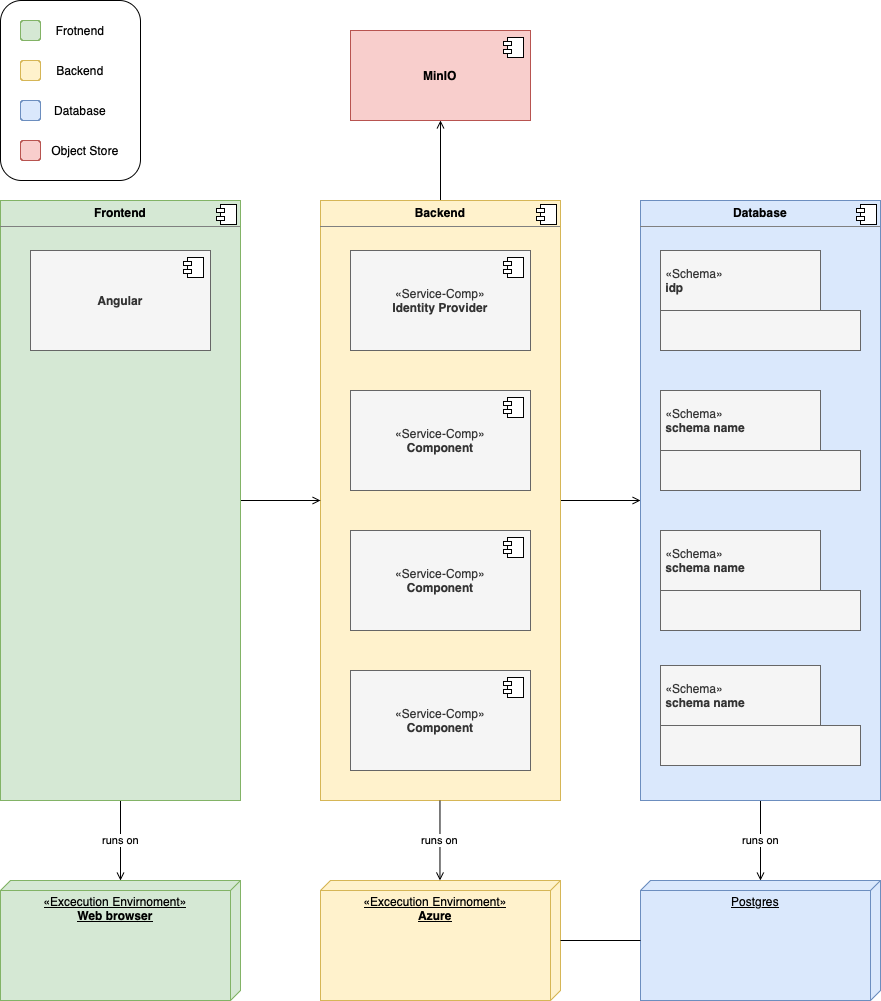

The diagram above was exported from draw.io. Its source (the exported page's mxGraphModel, read from the mxfile embedded in the PNG):
<mxGraphModel dx="1365" dy="816" grid="1" gridSize="10" guides="1" tooltips="1" connect="1" arrows="1" fold="1" page="1" pageScale="1" pageWidth="827" pageHeight="1169" math="0" shadow="0">
  <root>
    <mxCell id="0" />
    <mxCell id="1" parent="0" />
    <mxCell id="4pEao1caYPGZlbGwnZIl-45" style="edgeStyle=orthogonalEdgeStyle;rounded=0;orthogonalLoop=1;jettySize=auto;html=1;entryX=0.5;entryY=1;entryDx=0;entryDy=0;endArrow=open;endFill=0;" parent="1" source="4pEao1caYPGZlbGwnZIl-23" target="4pEao1caYPGZlbGwnZIl-7" edge="1">
      <mxGeometry relative="1" as="geometry" />
    </mxCell>
    <mxCell id="4pEao1caYPGZlbGwnZIl-47" style="edgeStyle=orthogonalEdgeStyle;rounded=0;orthogonalLoop=1;jettySize=auto;html=1;entryX=0;entryY=0.5;entryDx=0;entryDy=0;endArrow=open;endFill=0;" parent="1" source="4pEao1caYPGZlbGwnZIl-23" target="4pEao1caYPGZlbGwnZIl-27" edge="1">
      <mxGeometry relative="1" as="geometry" />
    </mxCell>
    <mxCell id="4pEao1caYPGZlbGwnZIl-23" value="&lt;p style=&quot;margin:0px;margin-top:6px;text-align:center;&quot;&gt;&lt;b&gt;Backend&lt;/b&gt;&lt;/p&gt;&lt;hr size=&quot;1&quot; style=&quot;border-style:solid;&quot;&gt;&lt;p style=&quot;margin:0px;margin-left:8px;&quot;&gt;&lt;br&gt;&lt;/p&gt;" style="align=left;overflow=fill;html=1;dropTarget=0;whiteSpace=wrap;fillColor=#fff2cc;strokeColor=#d6b656;" parent="1" vertex="1">
      <mxGeometry x="520" y="240" width="240" height="600" as="geometry" />
    </mxCell>
    <mxCell id="4pEao1caYPGZlbGwnZIl-24" value="" style="shape=component;jettyWidth=8;jettyHeight=4;" parent="4pEao1caYPGZlbGwnZIl-23" vertex="1">
      <mxGeometry x="1" width="20" height="20" relative="1" as="geometry">
        <mxPoint x="-24" y="4" as="offset" />
      </mxGeometry>
    </mxCell>
    <mxCell id="4pEao1caYPGZlbGwnZIl-37" value="«Service-Comp»&lt;br&gt;&lt;b&gt;Identity Provider&lt;/b&gt;" style="html=1;dropTarget=0;whiteSpace=wrap;fillColor=#f5f5f5;fontColor=#333333;strokeColor=#666666;" parent="1" vertex="1">
      <mxGeometry x="550" y="290" width="180" height="100" as="geometry" />
    </mxCell>
    <mxCell id="4pEao1caYPGZlbGwnZIl-38" value="" style="shape=module;jettyWidth=8;jettyHeight=4;" parent="4pEao1caYPGZlbGwnZIl-37" vertex="1">
      <mxGeometry x="1" width="20" height="20" relative="1" as="geometry">
        <mxPoint x="-27" y="7" as="offset" />
      </mxGeometry>
    </mxCell>
    <mxCell id="4pEao1caYPGZlbGwnZIl-46" style="edgeStyle=orthogonalEdgeStyle;rounded=0;orthogonalLoop=1;jettySize=auto;html=1;entryX=0;entryY=0.5;entryDx=0;entryDy=0;endArrow=open;endFill=0;" parent="1" source="4pEao1caYPGZlbGwnZIl-19" target="4pEao1caYPGZlbGwnZIl-23" edge="1">
      <mxGeometry relative="1" as="geometry" />
    </mxCell>
    <mxCell id="4pEao1caYPGZlbGwnZIl-64" value="runs on" style="edgeStyle=orthogonalEdgeStyle;rounded=0;orthogonalLoop=1;jettySize=auto;html=1;endArrow=open;endFill=0;" parent="1" source="4pEao1caYPGZlbGwnZIl-19" edge="1">
      <mxGeometry relative="1" as="geometry">
        <mxPoint x="320" y="920" as="targetPoint" />
        <Array as="points">
          <mxPoint x="320" y="860" />
          <mxPoint x="320" y="860" />
        </Array>
      </mxGeometry>
    </mxCell>
    <mxCell id="4pEao1caYPGZlbGwnZIl-19" value="&lt;p style=&quot;margin:0px;margin-top:6px;text-align:center;&quot;&gt;&lt;b&gt;Frontend&lt;/b&gt;&lt;/p&gt;&lt;hr size=&quot;1&quot; style=&quot;border-style:solid;&quot;&gt;&lt;p style=&quot;margin:0px;margin-left:8px;&quot;&gt;&lt;br&gt;&lt;/p&gt;" style="align=left;overflow=fill;html=1;dropTarget=0;whiteSpace=wrap;fillColor=#d5e8d4;strokeColor=#82b366;" parent="1" vertex="1">
      <mxGeometry x="200" y="240" width="240" height="600" as="geometry" />
    </mxCell>
    <mxCell id="4pEao1caYPGZlbGwnZIl-20" value="" style="shape=component;jettyWidth=8;jettyHeight=4;" parent="4pEao1caYPGZlbGwnZIl-19" vertex="1">
      <mxGeometry x="1" width="20" height="20" relative="1" as="geometry">
        <mxPoint x="-24" y="4" as="offset" />
      </mxGeometry>
    </mxCell>
    <mxCell id="4pEao1caYPGZlbGwnZIl-7" value="&lt;b&gt;MinIO&lt;/b&gt;" style="html=1;dropTarget=0;whiteSpace=wrap;fillColor=#f8cecc;strokeColor=#b85450;" parent="1" vertex="1">
      <mxGeometry x="550" y="70" width="180" height="90" as="geometry" />
    </mxCell>
    <mxCell id="4pEao1caYPGZlbGwnZIl-8" value="" style="shape=module;jettyWidth=8;jettyHeight=4;" parent="4pEao1caYPGZlbGwnZIl-7" vertex="1">
      <mxGeometry x="1" width="20" height="20" relative="1" as="geometry">
        <mxPoint x="-27" y="7" as="offset" />
      </mxGeometry>
    </mxCell>
    <mxCell id="4pEao1caYPGZlbGwnZIl-69" value="runs on" style="edgeStyle=orthogonalEdgeStyle;rounded=0;orthogonalLoop=1;jettySize=auto;html=1;endArrow=open;endFill=0;" parent="1" source="4pEao1caYPGZlbGwnZIl-27" edge="1">
      <mxGeometry relative="1" as="geometry">
        <mxPoint x="960" y="920" as="targetPoint" />
      </mxGeometry>
    </mxCell>
    <mxCell id="4pEao1caYPGZlbGwnZIl-27" value="&lt;p style=&quot;margin:0px;margin-top:6px;text-align:center;&quot;&gt;&lt;b&gt;Database&lt;/b&gt;&lt;/p&gt;&lt;hr size=&quot;1&quot; style=&quot;border-style:solid;&quot;&gt;&lt;p style=&quot;margin:0px;margin-left:8px;&quot;&gt;&lt;br&gt;&lt;/p&gt;" style="align=left;overflow=fill;html=1;dropTarget=0;whiteSpace=wrap;rounded=0;fillColor=#dae8fc;strokeColor=#6c8ebf;" parent="1" vertex="1">
      <mxGeometry x="840" y="240" width="240" height="600" as="geometry" />
    </mxCell>
    <mxCell id="4pEao1caYPGZlbGwnZIl-28" value="" style="shape=component;jettyWidth=8;jettyHeight=4;" parent="4pEao1caYPGZlbGwnZIl-27" vertex="1">
      <mxGeometry x="1" width="20" height="20" relative="1" as="geometry">
        <mxPoint x="-24" y="4" as="offset" />
      </mxGeometry>
    </mxCell>
    <mxCell id="4pEao1caYPGZlbGwnZIl-39" value="«Service-Comp»&lt;br&gt;&lt;b&gt;Component&lt;/b&gt;" style="html=1;dropTarget=0;whiteSpace=wrap;fillColor=#f5f5f5;fontColor=#333333;strokeColor=#666666;" parent="1" vertex="1">
      <mxGeometry x="550" y="430" width="180" height="100" as="geometry" />
    </mxCell>
    <mxCell id="4pEao1caYPGZlbGwnZIl-40" value="" style="shape=module;jettyWidth=8;jettyHeight=4;" parent="4pEao1caYPGZlbGwnZIl-39" vertex="1">
      <mxGeometry x="1" width="20" height="20" relative="1" as="geometry">
        <mxPoint x="-27" y="7" as="offset" />
      </mxGeometry>
    </mxCell>
    <mxCell id="4pEao1caYPGZlbGwnZIl-41" value="«Service-Comp»&lt;br&gt;&lt;b&gt;Component&lt;/b&gt;" style="html=1;dropTarget=0;whiteSpace=wrap;fillColor=#f5f5f5;fontColor=#333333;strokeColor=#666666;" parent="1" vertex="1">
      <mxGeometry x="550" y="570" width="180" height="100" as="geometry" />
    </mxCell>
    <mxCell id="4pEao1caYPGZlbGwnZIl-42" value="" style="shape=module;jettyWidth=8;jettyHeight=4;" parent="4pEao1caYPGZlbGwnZIl-41" vertex="1">
      <mxGeometry x="1" width="20" height="20" relative="1" as="geometry">
        <mxPoint x="-27" y="7" as="offset" />
      </mxGeometry>
    </mxCell>
    <mxCell id="4pEao1caYPGZlbGwnZIl-43" value="«Service-Comp»&lt;br&gt;&lt;b&gt;Component&lt;/b&gt;" style="html=1;dropTarget=0;whiteSpace=wrap;fillColor=#f5f5f5;fontColor=#333333;strokeColor=#666666;" parent="1" vertex="1">
      <mxGeometry x="550" y="710" width="180" height="100" as="geometry" />
    </mxCell>
    <mxCell id="4pEao1caYPGZlbGwnZIl-44" value="" style="shape=module;jettyWidth=8;jettyHeight=4;" parent="4pEao1caYPGZlbGwnZIl-43" vertex="1">
      <mxGeometry x="1" width="20" height="20" relative="1" as="geometry">
        <mxPoint x="-27" y="7" as="offset" />
      </mxGeometry>
    </mxCell>
    <mxCell id="4pEao1caYPGZlbGwnZIl-50" value="&lt;blockquote style=&quot;margin: 0 0 0 40px; border: none; padding: 0px;&quot;&gt;&lt;/blockquote&gt;&lt;blockquote style=&quot;margin: 0 0 0 40px; border: none; padding: 0px;&quot;&gt;&lt;/blockquote&gt;&lt;div style=&quot;&quot;&gt;&amp;nbsp;«Schema»&lt;/div&gt;&lt;b&gt;&lt;div style=&quot;&quot;&gt;&lt;b&gt;&amp;nbsp;idp&lt;/b&gt;&lt;/div&gt;&lt;/b&gt;" style="html=1;whiteSpace=wrap;align=left;fillColor=#f5f5f5;fontColor=#333333;strokeColor=#666666;" parent="1" vertex="1">
      <mxGeometry x="860" y="290" width="160" height="60" as="geometry" />
    </mxCell>
    <mxCell id="4pEao1caYPGZlbGwnZIl-51" value="" style="html=1;whiteSpace=wrap;fillColor=#f5f5f5;fontColor=#333333;strokeColor=#666666;" parent="1" vertex="1">
      <mxGeometry x="860" y="350" width="200" height="40" as="geometry" />
    </mxCell>
    <mxCell id="4pEao1caYPGZlbGwnZIl-53" value="&lt;blockquote style=&quot;margin: 0 0 0 40px; border: none; padding: 0px;&quot;&gt;&lt;/blockquote&gt;&lt;blockquote style=&quot;margin: 0 0 0 40px; border: none; padding: 0px;&quot;&gt;&lt;/blockquote&gt;&lt;div style=&quot;&quot;&gt;&amp;nbsp;«Schema»&lt;/div&gt;&lt;b&gt;&lt;div style=&quot;&quot;&gt;&lt;b&gt;&amp;nbsp;&lt;/b&gt;&lt;b&gt;schema name&lt;/b&gt;&lt;/div&gt;&lt;/b&gt;" style="html=1;whiteSpace=wrap;align=left;fillColor=#f5f5f5;fontColor=#333333;strokeColor=#666666;" parent="1" vertex="1">
      <mxGeometry x="860" y="430" width="160" height="60" as="geometry" />
    </mxCell>
    <mxCell id="4pEao1caYPGZlbGwnZIl-54" value="" style="html=1;whiteSpace=wrap;fillColor=#f5f5f5;fontColor=#333333;strokeColor=#666666;" parent="1" vertex="1">
      <mxGeometry x="860" y="490" width="200" height="40" as="geometry" />
    </mxCell>
    <mxCell id="4pEao1caYPGZlbGwnZIl-55" value="&lt;blockquote style=&quot;margin: 0 0 0 40px; border: none; padding: 0px;&quot;&gt;&lt;/blockquote&gt;&lt;blockquote style=&quot;margin: 0 0 0 40px; border: none; padding: 0px;&quot;&gt;&lt;/blockquote&gt;&lt;div style=&quot;&quot;&gt;&amp;nbsp;«Schema»&lt;/div&gt;&lt;b&gt;&lt;div style=&quot;&quot;&gt;&lt;b&gt;&amp;nbsp;schema name&lt;/b&gt;&lt;br&gt;&lt;/div&gt;&lt;/b&gt;" style="html=1;whiteSpace=wrap;align=left;fillColor=#f5f5f5;fontColor=#333333;strokeColor=#666666;" parent="1" vertex="1">
      <mxGeometry x="860" y="570" width="160" height="60" as="geometry" />
    </mxCell>
    <mxCell id="4pEao1caYPGZlbGwnZIl-56" value="" style="html=1;whiteSpace=wrap;fillColor=#f5f5f5;fontColor=#333333;strokeColor=#666666;" parent="1" vertex="1">
      <mxGeometry x="860" y="630" width="200" height="40" as="geometry" />
    </mxCell>
    <mxCell id="4pEao1caYPGZlbGwnZIl-57" value="&lt;blockquote style=&quot;margin: 0 0 0 40px; border: none; padding: 0px;&quot;&gt;&lt;/blockquote&gt;&lt;blockquote style=&quot;margin: 0 0 0 40px; border: none; padding: 0px;&quot;&gt;&lt;/blockquote&gt;&lt;div style=&quot;&quot;&gt;&amp;nbsp;«Schema»&lt;/div&gt;&lt;b&gt;&lt;div style=&quot;&quot;&gt;&lt;b&gt;&amp;nbsp;schema name&lt;/b&gt;&lt;/div&gt;&lt;/b&gt;" style="html=1;whiteSpace=wrap;align=left;fillColor=#f5f5f5;fontColor=#333333;strokeColor=#666666;" parent="1" vertex="1">
      <mxGeometry x="860" y="705" width="160" height="60" as="geometry" />
    </mxCell>
    <mxCell id="4pEao1caYPGZlbGwnZIl-58" value="" style="html=1;whiteSpace=wrap;fillColor=#f5f5f5;fontColor=#333333;strokeColor=#666666;" parent="1" vertex="1">
      <mxGeometry x="860" y="765" width="200" height="40" as="geometry" />
    </mxCell>
    <mxCell id="4pEao1caYPGZlbGwnZIl-59" value="&lt;span style=&quot;text-decoration: none;&quot;&gt;«Excecution Envirnoment»&lt;/span&gt;&lt;br style=&quot;text-decoration: none;&quot;&gt;&lt;b style=&quot;text-decoration: none;&quot;&gt;Web browser&lt;/b&gt;" style="verticalAlign=top;align=center;spacingTop=8;spacingLeft=2;spacingRight=12;shape=cube;size=10;direction=south;fontStyle=4;html=1;whiteSpace=wrap;fillColor=#d5e8d4;strokeColor=#82b366;" parent="1" vertex="1">
      <mxGeometry x="200" y="920" width="240" height="120" as="geometry" />
    </mxCell>
    <mxCell id="4pEao1caYPGZlbGwnZIl-60" value="&lt;span style=&quot;text-decoration: none;&quot;&gt;«Excecution Envirnoment»&lt;/span&gt;&lt;br style=&quot;text-decoration: none;&quot;&gt;&lt;div style=&quot;&quot;&gt;&lt;b&gt;Azure&lt;/b&gt;&lt;/div&gt;" style="verticalAlign=top;align=center;spacingTop=8;spacingLeft=2;spacingRight=12;shape=cube;size=10;direction=south;fontStyle=4;html=1;whiteSpace=wrap;fillColor=#fff2cc;strokeColor=#d6b656;" parent="1" vertex="1">
      <mxGeometry x="520" y="920" width="240" height="120" as="geometry" />
    </mxCell>
    <mxCell id="4pEao1caYPGZlbGwnZIl-61" value="&lt;span style=&quot;text-decoration: none;&quot;&gt;Postgres&lt;/span&gt;" style="verticalAlign=top;align=center;spacingTop=8;spacingLeft=2;spacingRight=12;shape=cube;size=10;direction=south;fontStyle=4;html=1;whiteSpace=wrap;fillColor=#dae8fc;strokeColor=#6c8ebf;" parent="1" vertex="1">
      <mxGeometry x="840" y="920" width="240" height="120" as="geometry" />
    </mxCell>
    <mxCell id="4pEao1caYPGZlbGwnZIl-71" value="" style="endArrow=none;html=1;rounded=0;" parent="1" edge="1">
      <mxGeometry relative="1" as="geometry">
        <mxPoint x="760" y="980" as="sourcePoint" />
        <mxPoint x="840" y="980" as="targetPoint" />
      </mxGeometry>
    </mxCell>
    <mxCell id="4pEao1caYPGZlbGwnZIl-72" value="" style="rounded=1;whiteSpace=wrap;html=1;" parent="1" vertex="1">
      <mxGeometry x="200" y="40" width="140" height="180" as="geometry" />
    </mxCell>
    <mxCell id="4pEao1caYPGZlbGwnZIl-73" value="" style="rounded=1;whiteSpace=wrap;html=1;fillColor=#fff2cc;strokeColor=#d6b656;" parent="1" vertex="1">
      <mxGeometry x="220" y="100" width="20" height="20" as="geometry" />
    </mxCell>
    <mxCell id="4pEao1caYPGZlbGwnZIl-74" value="" style="rounded=1;whiteSpace=wrap;html=1;fillColor=#dae8fc;strokeColor=#6c8ebf;" parent="1" vertex="1">
      <mxGeometry x="220" y="140" width="20" height="20" as="geometry" />
    </mxCell>
    <mxCell id="4pEao1caYPGZlbGwnZIl-75" value="" style="rounded=1;whiteSpace=wrap;html=1;fillColor=#f8cecc;strokeColor=#b85450;" parent="1" vertex="1">
      <mxGeometry x="220" y="180" width="20" height="20" as="geometry" />
    </mxCell>
    <mxCell id="4pEao1caYPGZlbGwnZIl-76" value="" style="rounded=1;whiteSpace=wrap;html=1;fillColor=#d5e8d4;strokeColor=#82b366;" parent="1" vertex="1">
      <mxGeometry x="220" y="60" width="20" height="20" as="geometry" />
    </mxCell>
    <mxCell id="4pEao1caYPGZlbGwnZIl-77" value="Frotnend" style="text;html=1;align=center;verticalAlign=middle;whiteSpace=wrap;rounded=0;" parent="1" vertex="1">
      <mxGeometry x="250" y="55" width="60" height="30" as="geometry" />
    </mxCell>
    <mxCell id="4pEao1caYPGZlbGwnZIl-78" value="Backend" style="text;html=1;align=center;verticalAlign=middle;whiteSpace=wrap;rounded=0;" parent="1" vertex="1">
      <mxGeometry x="250" y="95" width="60" height="30" as="geometry" />
    </mxCell>
    <mxCell id="4pEao1caYPGZlbGwnZIl-79" value="Database" style="text;html=1;align=center;verticalAlign=middle;whiteSpace=wrap;rounded=0;" parent="1" vertex="1">
      <mxGeometry x="250" y="135" width="60" height="30" as="geometry" />
    </mxCell>
    <mxCell id="4pEao1caYPGZlbGwnZIl-80" value="Object Store" style="text;html=1;align=center;verticalAlign=middle;whiteSpace=wrap;rounded=0;" parent="1" vertex="1">
      <mxGeometry x="250" y="175" width="70" height="30" as="geometry" />
    </mxCell>
    <mxCell id="4pEao1caYPGZlbGwnZIl-5" value="&lt;b&gt;Angular&lt;/b&gt;" style="html=1;dropTarget=0;whiteSpace=wrap;fillColor=#f5f5f5;fontColor=#333333;strokeColor=#666666;" parent="1" vertex="1">
      <mxGeometry x="230" y="290" width="180" height="100" as="geometry" />
    </mxCell>
    <mxCell id="4pEao1caYPGZlbGwnZIl-6" value="" style="shape=module;jettyWidth=8;jettyHeight=4;" parent="4pEao1caYPGZlbGwnZIl-5" vertex="1">
      <mxGeometry x="1" width="20" height="20" relative="1" as="geometry">
        <mxPoint x="-27" y="7" as="offset" />
      </mxGeometry>
    </mxCell>
    <mxCell id="4pEao1caYPGZlbGwnZIl-82" value="runs on" style="edgeStyle=orthogonalEdgeStyle;rounded=0;orthogonalLoop=1;jettySize=auto;html=1;endArrow=open;endFill=0;" parent="1" edge="1">
      <mxGeometry relative="1" as="geometry">
        <mxPoint x="639.47" y="920" as="targetPoint" />
        <mxPoint x="639.47" y="840" as="sourcePoint" />
        <mxPoint as="offset" />
      </mxGeometry>
    </mxCell>
  </root>
</mxGraphModel>